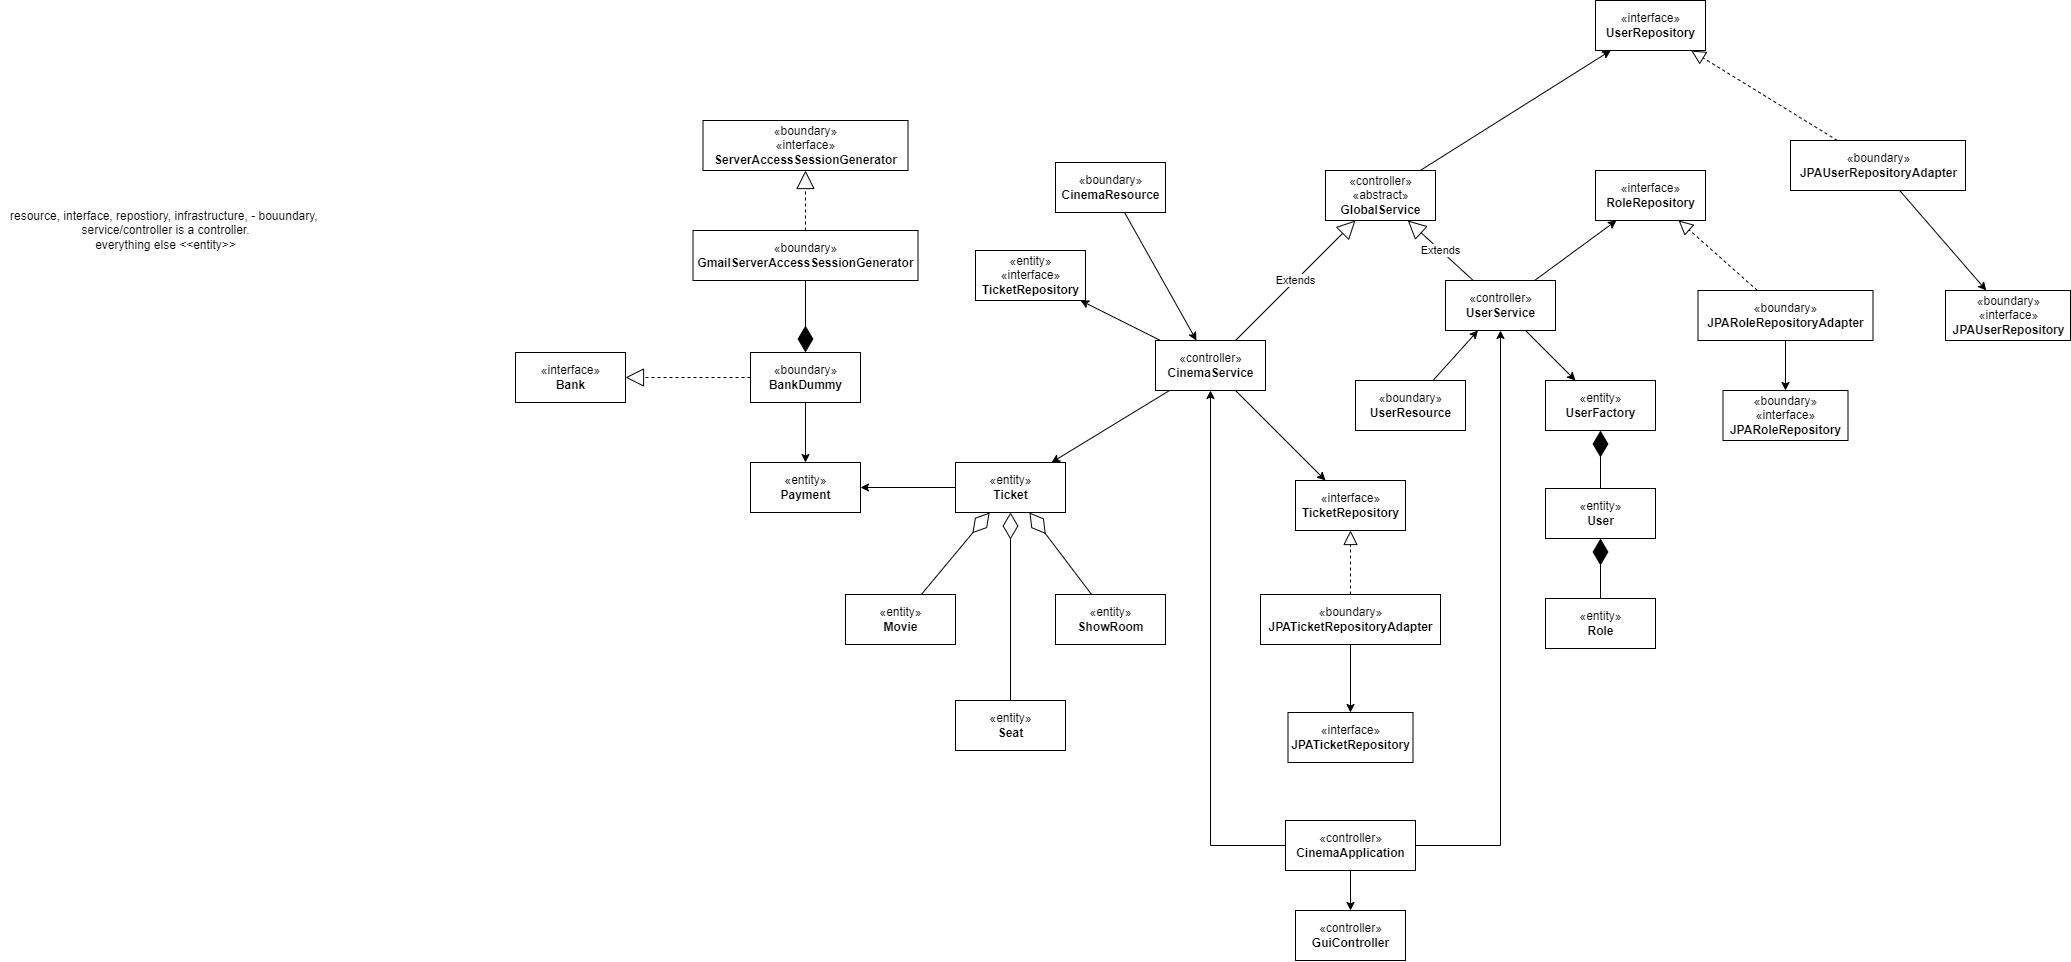

The diagram above was exported from draw.io. Its source (the exported page's mxGraphModel, read from the mxfile embedded in the PNG):
<mxGraphModel dx="2878" dy="2781" grid="1" gridSize="10" guides="1" tooltips="1" connect="1" arrows="1" fold="1" page="1" pageScale="1" pageWidth="1100" pageHeight="1700" math="0" shadow="0">
  <root>
    <mxCell id="0" />
    <mxCell id="1" parent="0" />
    <mxCell id="km9e5X6zttTB7hrNC_YX-12" style="rounded=0;orthogonalLoop=1;jettySize=auto;html=1;" edge="1" parent="1" source="gBPGwVxBEeeIxjhoeW9U-4" target="FknjNrKWb4hiyDV3CU4T-9">
      <mxGeometry relative="1" as="geometry" />
    </mxCell>
    <mxCell id="km9e5X6zttTB7hrNC_YX-6" value="«interface»&lt;br&gt;&lt;b&gt;Bank&lt;/b&gt;" style="html=1;strokeColor=default;" vertex="1" parent="1">
      <mxGeometry x="10" y="262" width="110" height="50" as="geometry" />
    </mxCell>
    <mxCell id="km9e5X6zttTB7hrNC_YX-8" value="" style="endArrow=block;endSize=16;endFill=0;html=1;rounded=0;dashed=1;" edge="1" parent="1" source="gBPGwVxBEeeIxjhoeW9U-4" target="km9e5X6zttTB7hrNC_YX-6">
      <mxGeometry x="0.0667" y="7" width="160" relative="1" as="geometry">
        <mxPoint x="330" y="460" as="sourcePoint" />
        <mxPoint x="490" y="460" as="targetPoint" />
        <mxPoint as="offset" />
      </mxGeometry>
    </mxCell>
    <mxCell id="xl_LsO7c95Lu8G4euzyS-1" style="edgeStyle=none;rounded=0;orthogonalLoop=1;jettySize=auto;html=1;endArrow=classic;endFill=1;" edge="1" parent="1" source="FknjNrKWb4hiyDV3CU4T-1" target="FknjNrKWb4hiyDV3CU4T-9">
      <mxGeometry relative="1" as="geometry" />
    </mxCell>
    <mxCell id="km9e5X6zttTB7hrNC_YX-23" value="" style="endArrow=diamondThin;endFill=0;endSize=24;html=1;rounded=0;" edge="1" parent="1" source="FknjNrKWb4hiyDV3CU4T-2" target="FknjNrKWb4hiyDV3CU4T-1">
      <mxGeometry width="160" relative="1" as="geometry">
        <mxPoint x="-280" y="490" as="sourcePoint" />
        <mxPoint x="-120" y="490" as="targetPoint" />
      </mxGeometry>
    </mxCell>
    <mxCell id="km9e5X6zttTB7hrNC_YX-24" value="" style="endArrow=diamondThin;endFill=0;endSize=24;html=1;rounded=0;" edge="1" parent="1" source="FknjNrKWb4hiyDV3CU4T-3" target="FknjNrKWb4hiyDV3CU4T-1">
      <mxGeometry width="160" relative="1" as="geometry">
        <mxPoint x="-317.5" y="364" as="sourcePoint" />
        <mxPoint x="-202.5" y="410" as="targetPoint" />
      </mxGeometry>
    </mxCell>
    <mxCell id="km9e5X6zttTB7hrNC_YX-25" value="" style="endArrow=diamondThin;endFill=0;endSize=24;html=1;rounded=0;" edge="1" parent="1" source="FknjNrKWb4hiyDV3CU4T-4" target="FknjNrKWb4hiyDV3CU4T-1">
      <mxGeometry width="160" relative="1" as="geometry">
        <mxPoint x="-307.5" y="374" as="sourcePoint" />
        <mxPoint x="-192.5" y="420" as="targetPoint" />
      </mxGeometry>
    </mxCell>
    <mxCell id="km9e5X6zttTB7hrNC_YX-28" value="" style="endArrow=diamondThin;endFill=1;endSize=24;html=1;rounded=0;" edge="1" parent="1" source="FknjNrKWb4hiyDV3CU4T-12" target="FknjNrKWb4hiyDV3CU4T-11">
      <mxGeometry width="160" relative="1" as="geometry">
        <mxPoint x="980" y="665" as="sourcePoint" />
        <mxPoint x="920" y="738" as="targetPoint" />
      </mxGeometry>
    </mxCell>
    <mxCell id="km9e5X6zttTB7hrNC_YX-62" style="edgeStyle=none;rounded=0;orthogonalLoop=1;jettySize=auto;html=1;" edge="1" parent="1" source="km9e5X6zttTB7hrNC_YX-32" target="km9e5X6zttTB7hrNC_YX-57">
      <mxGeometry relative="1" as="geometry" />
    </mxCell>
    <mxCell id="km9e5X6zttTB7hrNC_YX-32" value="«controller»&lt;br&gt;«abstract»&lt;br&gt;&lt;b&gt;GlobalService&lt;/b&gt;" style="html=1;strokeColor=default;" vertex="1" parent="1">
      <mxGeometry x="820" y="80" width="110" height="50" as="geometry" />
    </mxCell>
    <mxCell id="km9e5X6zttTB7hrNC_YX-53" style="edgeStyle=none;rounded=0;orthogonalLoop=1;jettySize=auto;html=1;" edge="1" parent="1" source="FknjNrKWb4hiyDV3CU4T-5" target="km9e5X6zttTB7hrNC_YX-56">
      <mxGeometry relative="1" as="geometry">
        <mxPoint x="670" y="350" as="targetPoint" />
      </mxGeometry>
    </mxCell>
    <mxCell id="gBPGwVxBEeeIxjhoeW9U-2" style="edgeStyle=none;rounded=0;orthogonalLoop=1;jettySize=auto;html=1;endArrow=classic;endFill=1;" edge="1" parent="1" source="FknjNrKWb4hiyDV3CU4T-5" target="FknjNrKWb4hiyDV3CU4T-1">
      <mxGeometry relative="1" as="geometry" />
    </mxCell>
    <mxCell id="km9e5X6zttTB7hrNC_YX-41" style="edgeStyle=none;rounded=0;orthogonalLoop=1;jettySize=auto;html=1;" edge="1" parent="1" source="FknjNrKWb4hiyDV3CU4T-6" target="FknjNrKWb4hiyDV3CU4T-10">
      <mxGeometry relative="1" as="geometry" />
    </mxCell>
    <mxCell id="km9e5X6zttTB7hrNC_YX-43" style="edgeStyle=none;rounded=0;orthogonalLoop=1;jettySize=auto;html=1;" edge="1" parent="1" source="FknjNrKWb4hiyDV3CU4T-6" target="km9e5X6zttTB7hrNC_YX-42">
      <mxGeometry relative="1" as="geometry" />
    </mxCell>
    <mxCell id="km9e5X6zttTB7hrNC_YX-42" value="«interface»&lt;br&gt;&lt;b&gt;RoleRepository&lt;/b&gt;" style="html=1;strokeColor=default;" vertex="1" parent="1">
      <mxGeometry x="1090" y="80" width="110" height="50" as="geometry" />
    </mxCell>
    <mxCell id="km9e5X6zttTB7hrNC_YX-66" style="edgeStyle=none;rounded=0;orthogonalLoop=1;jettySize=auto;html=1;" edge="1" parent="1" source="gBPGwVxBEeeIxjhoeW9U-9" target="km9e5X6zttTB7hrNC_YX-67">
      <mxGeometry relative="1" as="geometry">
        <mxPoint x="1280" y="298" as="targetPoint" />
      </mxGeometry>
    </mxCell>
    <mxCell id="km9e5X6zttTB7hrNC_YX-46" value="" style="endArrow=block;dashed=1;endFill=0;endSize=12;html=1;rounded=0;" edge="1" parent="1" source="gBPGwVxBEeeIxjhoeW9U-9" target="km9e5X6zttTB7hrNC_YX-42">
      <mxGeometry width="160" relative="1" as="geometry">
        <mxPoint x="752.409090909091" y="200" as="sourcePoint" />
        <mxPoint x="842.045454545455" y="132" as="targetPoint" />
      </mxGeometry>
    </mxCell>
    <mxCell id="km9e5X6zttTB7hrNC_YX-47" value="Extends" style="endArrow=block;endSize=16;endFill=0;html=1;rounded=0;" edge="1" parent="1" source="FknjNrKWb4hiyDV3CU4T-5" target="km9e5X6zttTB7hrNC_YX-32">
      <mxGeometry width="160" relative="1" as="geometry">
        <mxPoint x="600" y="320" as="sourcePoint" />
        <mxPoint x="760" y="320" as="targetPoint" />
      </mxGeometry>
    </mxCell>
    <mxCell id="km9e5X6zttTB7hrNC_YX-48" value="Extends" style="endArrow=block;endSize=16;endFill=0;html=1;rounded=0;" edge="1" parent="1" source="FknjNrKWb4hiyDV3CU4T-6" target="km9e5X6zttTB7hrNC_YX-32">
      <mxGeometry width="160" relative="1" as="geometry">
        <mxPoint x="738.4800000000005" y="224.56799999999998" as="sourcePoint" />
        <mxPoint x="845.9699918345132" y="132" as="targetPoint" />
      </mxGeometry>
    </mxCell>
    <mxCell id="km9e5X6zttTB7hrNC_YX-52" value="" style="endArrow=diamondThin;endFill=1;endSize=24;html=1;rounded=0;" edge="1" parent="1" source="FknjNrKWb4hiyDV3CU4T-11" target="FknjNrKWb4hiyDV3CU4T-10">
      <mxGeometry width="160" relative="1" as="geometry">
        <mxPoint x="1090" y="658" as="sourcePoint" />
        <mxPoint x="1090" y="532" as="targetPoint" />
      </mxGeometry>
    </mxCell>
    <mxCell id="km9e5X6zttTB7hrNC_YX-56" value="«entity»&lt;br&gt;«interface»&lt;br&gt;&lt;b&gt;TicketRepository&lt;/b&gt;" style="html=1;strokeColor=default;" vertex="1" parent="1">
      <mxGeometry x="470" y="160" width="110" height="50" as="geometry" />
    </mxCell>
    <mxCell id="km9e5X6zttTB7hrNC_YX-57" value="«interface»&lt;br&gt;&lt;b&gt;UserRepository&lt;/b&gt;" style="html=1;strokeColor=default;" vertex="1" parent="1">
      <mxGeometry x="1090" y="-90" width="110" height="50" as="geometry" />
    </mxCell>
    <mxCell id="km9e5X6zttTB7hrNC_YX-63" style="edgeStyle=none;rounded=0;orthogonalLoop=1;jettySize=auto;html=1;" edge="1" parent="1" source="gBPGwVxBEeeIxjhoeW9U-10" target="hwhxAZ1HydOs4fjGRCSu-1">
      <mxGeometry relative="1" as="geometry">
        <mxPoint x="1520" y="180" as="targetPoint" />
      </mxGeometry>
    </mxCell>
    <mxCell id="km9e5X6zttTB7hrNC_YX-61" value="" style="endArrow=block;dashed=1;endFill=0;endSize=12;html=1;rounded=0;" edge="1" parent="1" source="gBPGwVxBEeeIxjhoeW9U-10" target="km9e5X6zttTB7hrNC_YX-57">
      <mxGeometry width="160" relative="1" as="geometry">
        <mxPoint x="540" y="-190" as="sourcePoint" />
        <mxPoint x="700" y="-190" as="targetPoint" />
      </mxGeometry>
    </mxCell>
    <mxCell id="km9e5X6zttTB7hrNC_YX-67" value="«boundary»&lt;br&gt;«interface»&lt;br&gt;&lt;span style=&quot;font-weight: 700;&quot;&gt;JPARoleRepository&lt;/span&gt;" style="html=1;strokeColor=default;" vertex="1" parent="1">
      <mxGeometry x="1217.5" y="300" width="125" height="50" as="geometry" />
    </mxCell>
    <mxCell id="hwhxAZ1HydOs4fjGRCSu-1" value="«boundary»&lt;br&gt;«interface»&lt;br&gt;&lt;span style=&quot;font-weight: 700;&quot;&gt;JPAUserRepository&lt;/span&gt;" style="html=1;strokeColor=default;" vertex="1" parent="1">
      <mxGeometry x="1440" y="200" width="125" height="50" as="geometry" />
    </mxCell>
    <mxCell id="hwhxAZ1HydOs4fjGRCSu-8" style="edgeStyle=none;rounded=0;orthogonalLoop=1;jettySize=auto;html=1;" edge="1" parent="1" source="FknjNrKWb4hiyDV3CU4T-22" target="hwhxAZ1HydOs4fjGRCSu-7">
      <mxGeometry relative="1" as="geometry" />
    </mxCell>
    <mxCell id="hwhxAZ1HydOs4fjGRCSu-4" value="«interface»&lt;br&gt;&lt;b&gt;TicketRepository&lt;/b&gt;" style="html=1;strokeColor=default;" vertex="1" parent="1">
      <mxGeometry x="790" y="390" width="110" height="50" as="geometry" />
    </mxCell>
    <mxCell id="hwhxAZ1HydOs4fjGRCSu-6" value="" style="endArrow=block;dashed=1;endFill=0;endSize=12;html=1;rounded=0;" edge="1" parent="1" source="FknjNrKWb4hiyDV3CU4T-22" target="hwhxAZ1HydOs4fjGRCSu-4">
      <mxGeometry width="160" relative="1" as="geometry">
        <mxPoint x="875.1854320987659" y="520" as="sourcePoint" />
        <mxPoint x="690.0002469135807" y="400" as="targetPoint" />
      </mxGeometry>
    </mxCell>
    <mxCell id="hwhxAZ1HydOs4fjGRCSu-7" value="«interface»&lt;br&gt;&lt;span style=&quot;font-weight: 700;&quot;&gt;JPATicketRepository&lt;/span&gt;" style="html=1;strokeColor=default;" vertex="1" parent="1">
      <mxGeometry x="782.5" y="622" width="125" height="50" as="geometry" />
    </mxCell>
    <mxCell id="hwhxAZ1HydOs4fjGRCSu-9" value="" style="endArrow=diamondThin;endFill=1;endSize=24;html=1;rounded=0;" edge="1" parent="1" source="gBPGwVxBEeeIxjhoeW9U-5" target="gBPGwVxBEeeIxjhoeW9U-4">
      <mxGeometry width="160" relative="1" as="geometry">
        <mxPoint x="290" y="50" as="sourcePoint" />
        <mxPoint x="490" y="-10" as="targetPoint" />
      </mxGeometry>
    </mxCell>
    <mxCell id="hwhxAZ1HydOs4fjGRCSu-14" value="" style="endArrow=block;endSize=16;endFill=0;html=1;rounded=0;dashed=1;" edge="1" parent="1" source="gBPGwVxBEeeIxjhoeW9U-5" target="gBPGwVxBEeeIxjhoeW9U-6">
      <mxGeometry x="0.0667" y="7" width="160" relative="1" as="geometry">
        <mxPoint x="245" y="-140" as="sourcePoint" />
        <mxPoint x="395" y="-140" as="targetPoint" />
        <mxPoint as="offset" />
      </mxGeometry>
    </mxCell>
    <mxCell id="agrP8hfglwS4fNOw2YDQ-8" style="edgeStyle=none;rounded=0;orthogonalLoop=1;jettySize=auto;html=1;" edge="1" parent="1" source="FknjNrKWb4hiyDV3CU4T-8" target="FknjNrKWb4hiyDV3CU4T-5">
      <mxGeometry relative="1" as="geometry">
        <mxPoint x="634.941860465116" y="34" as="sourcePoint" />
      </mxGeometry>
    </mxCell>
    <mxCell id="agrP8hfglwS4fNOw2YDQ-9" style="edgeStyle=none;rounded=0;orthogonalLoop=1;jettySize=auto;html=1;" edge="1" parent="1" source="FknjNrKWb4hiyDV3CU4T-13" target="FknjNrKWb4hiyDV3CU4T-6">
      <mxGeometry relative="1" as="geometry">
        <mxPoint x="1175.7112068965516" y="430" as="sourcePoint" />
      </mxGeometry>
    </mxCell>
    <mxCell id="gBPGwVxBEeeIxjhoeW9U-3" value="resource, interface, repostiory, infrastructure, - bouundary,&amp;nbsp;&lt;br&gt;service/controller is a controller.&lt;br&gt;everything else &amp;lt;&amp;lt;entity&amp;gt;&amp;gt;" style="text;html=1;align=center;verticalAlign=middle;resizable=0;points=[];autosize=1;strokeColor=none;fillColor=none;" vertex="1" parent="1">
      <mxGeometry x="-505" y="110" width="330" height="60" as="geometry" />
    </mxCell>
    <mxCell id="gBPGwVxBEeeIxjhoeW9U-4" value="«boundary»&lt;br&gt;&lt;b&gt;BankDummy&lt;/b&gt;" style="html=1;strokeColor=default;" vertex="1" parent="1">
      <mxGeometry x="245" y="262" width="110" height="50" as="geometry" />
    </mxCell>
    <mxCell id="gBPGwVxBEeeIxjhoeW9U-5" value="«boundary»&lt;br&gt;&lt;span style=&quot;font-weight: 700;&quot;&gt;GmailServerAccessSessionGenerator&lt;/span&gt;" style="html=1;strokeColor=default;" vertex="1" parent="1">
      <mxGeometry x="187.5" y="140" width="225" height="50" as="geometry" />
    </mxCell>
    <mxCell id="gBPGwVxBEeeIxjhoeW9U-6" value="«boundary»&lt;br&gt;«interface»&lt;br&gt;&lt;b&gt;ServerAccessSessionGenerator&lt;/b&gt;" style="html=1;strokeColor=default;" vertex="1" parent="1">
      <mxGeometry x="197.5" y="30" width="205" height="50" as="geometry" />
    </mxCell>
    <mxCell id="gBPGwVxBEeeIxjhoeW9U-9" value="«boundary»&lt;br&gt;&lt;span style=&quot;font-weight: 700;&quot;&gt;JPARoleRepositoryAdapter&lt;/span&gt;" style="html=1;strokeColor=default;" vertex="1" parent="1">
      <mxGeometry x="1192.5" y="200" width="175" height="50" as="geometry" />
    </mxCell>
    <mxCell id="gBPGwVxBEeeIxjhoeW9U-10" value="«boundary»&lt;br&gt;&lt;span style=&quot;font-weight: 700;&quot;&gt;JPAUserRepositoryAdapter&lt;/span&gt;" style="html=1;strokeColor=default;" vertex="1" parent="1">
      <mxGeometry x="1285" y="50" width="175" height="50" as="geometry" />
    </mxCell>
    <mxCell id="FknjNrKWb4hiyDV3CU4T-1" value="«entity»&lt;br&gt;&lt;b&gt;Ticket&lt;/b&gt;" style="html=1;strokeColor=default;" vertex="1" parent="1">
      <mxGeometry x="450" y="372" width="110" height="50" as="geometry" />
    </mxCell>
    <mxCell id="FknjNrKWb4hiyDV3CU4T-2" value="«entity»&lt;br&gt;&lt;b&gt;Movie&lt;/b&gt;" style="html=1;strokeColor=default;" vertex="1" parent="1">
      <mxGeometry x="340" y="504" width="110" height="50" as="geometry" />
    </mxCell>
    <mxCell id="FknjNrKWb4hiyDV3CU4T-3" value="«entity»&lt;br&gt;&lt;b&gt;Seat&lt;/b&gt;" style="html=1;strokeColor=default;" vertex="1" parent="1">
      <mxGeometry x="450" y="610" width="110" height="50" as="geometry" />
    </mxCell>
    <mxCell id="FknjNrKWb4hiyDV3CU4T-4" value="«entity»&lt;br&gt;&lt;b&gt;ShowRoom&lt;/b&gt;" style="html=1;strokeColor=default;" vertex="1" parent="1">
      <mxGeometry x="550" y="504" width="110" height="50" as="geometry" />
    </mxCell>
    <mxCell id="FknjNrKWb4hiyDV3CU4T-14" style="edgeStyle=none;rounded=0;orthogonalLoop=1;jettySize=auto;html=1;endArrow=classic;endFill=1;" edge="1" parent="1" source="FknjNrKWb4hiyDV3CU4T-5" target="hwhxAZ1HydOs4fjGRCSu-4">
      <mxGeometry relative="1" as="geometry" />
    </mxCell>
    <mxCell id="FknjNrKWb4hiyDV3CU4T-5" value="«controller»&lt;br&gt;&lt;b&gt;CinemaService&lt;/b&gt;" style="html=1;strokeColor=default;" vertex="1" parent="1">
      <mxGeometry x="650" y="250" width="110" height="50" as="geometry" />
    </mxCell>
    <mxCell id="FknjNrKWb4hiyDV3CU4T-6" value="«controller»&lt;br&gt;&lt;span style=&quot;font-weight: 700;&quot;&gt;UserService&lt;/span&gt;" style="html=1;strokeColor=default;" vertex="1" parent="1">
      <mxGeometry x="940" y="190" width="110" height="50" as="geometry" />
    </mxCell>
    <mxCell id="FknjNrKWb4hiyDV3CU4T-8" value="«boundary»&lt;br&gt;&lt;span style=&quot;font-weight: 700;&quot;&gt;CinemaResource&lt;/span&gt;" style="html=1;strokeColor=default;" vertex="1" parent="1">
      <mxGeometry x="550" y="72" width="110" height="50" as="geometry" />
    </mxCell>
    <mxCell id="FknjNrKWb4hiyDV3CU4T-9" value="«entity»&lt;br&gt;&lt;b&gt;Payment&lt;/b&gt;" style="html=1;strokeColor=default;" vertex="1" parent="1">
      <mxGeometry x="245" y="372" width="110" height="50" as="geometry" />
    </mxCell>
    <mxCell id="FknjNrKWb4hiyDV3CU4T-10" value="«entity»&lt;br&gt;&lt;b&gt;UserFactory&lt;/b&gt;" style="html=1;strokeColor=default;" vertex="1" parent="1">
      <mxGeometry x="1040" y="290" width="110" height="50" as="geometry" />
    </mxCell>
    <mxCell id="FknjNrKWb4hiyDV3CU4T-11" value="«entity»&lt;br&gt;&lt;b&gt;User&lt;/b&gt;" style="html=1;strokeColor=default;" vertex="1" parent="1">
      <mxGeometry x="1040" y="398" width="110" height="50" as="geometry" />
    </mxCell>
    <mxCell id="FknjNrKWb4hiyDV3CU4T-12" value="«entity»&lt;br&gt;&lt;b&gt;Role&lt;/b&gt;" style="html=1;strokeColor=default;" vertex="1" parent="1">
      <mxGeometry x="1040" y="508" width="110" height="50" as="geometry" />
    </mxCell>
    <mxCell id="FknjNrKWb4hiyDV3CU4T-13" value="«boundary»&lt;br&gt;&lt;span style=&quot;font-weight: 700;&quot;&gt;UserResource&lt;/span&gt;" style="html=1;strokeColor=default;" vertex="1" parent="1">
      <mxGeometry x="850" y="290" width="110" height="50" as="geometry" />
    </mxCell>
    <mxCell id="FknjNrKWb4hiyDV3CU4T-16" value="«controller»&lt;br&gt;&lt;span style=&quot;font-weight: 700;&quot;&gt;GuiController&lt;/span&gt;" style="html=1;strokeColor=default;" vertex="1" parent="1">
      <mxGeometry x="790" y="820" width="110" height="50" as="geometry" />
    </mxCell>
    <mxCell id="FknjNrKWb4hiyDV3CU4T-19" style="edgeStyle=none;rounded=0;orthogonalLoop=1;jettySize=auto;html=1;endArrow=classic;endFill=1;" edge="1" parent="1" source="FknjNrKWb4hiyDV3CU4T-17" target="FknjNrKWb4hiyDV3CU4T-16">
      <mxGeometry relative="1" as="geometry" />
    </mxCell>
    <mxCell id="FknjNrKWb4hiyDV3CU4T-20" style="edgeStyle=orthogonalEdgeStyle;rounded=0;orthogonalLoop=1;jettySize=auto;html=1;endArrow=classic;endFill=1;" edge="1" parent="1" source="FknjNrKWb4hiyDV3CU4T-17" target="FknjNrKWb4hiyDV3CU4T-6">
      <mxGeometry relative="1" as="geometry" />
    </mxCell>
    <mxCell id="FknjNrKWb4hiyDV3CU4T-21" style="edgeStyle=orthogonalEdgeStyle;rounded=0;orthogonalLoop=1;jettySize=auto;html=1;endArrow=classic;endFill=1;" edge="1" parent="1" source="FknjNrKWb4hiyDV3CU4T-17" target="FknjNrKWb4hiyDV3CU4T-5">
      <mxGeometry relative="1" as="geometry" />
    </mxCell>
    <mxCell id="FknjNrKWb4hiyDV3CU4T-17" value="«controller»&lt;br&gt;&lt;span style=&quot;font-weight: 700;&quot;&gt;CinemaApplication&lt;/span&gt;" style="html=1;strokeColor=default;" vertex="1" parent="1">
      <mxGeometry x="780" y="730" width="130" height="50" as="geometry" />
    </mxCell>
    <mxCell id="FknjNrKWb4hiyDV3CU4T-22" value="«boundary»&lt;br&gt;&lt;span style=&quot;font-weight: 700;&quot;&gt;JPATicketRepositoryAdapter&lt;/span&gt;" style="html=1;strokeColor=default;" vertex="1" parent="1">
      <mxGeometry x="755" y="504" width="180" height="50" as="geometry" />
    </mxCell>
  </root>
</mxGraphModel>